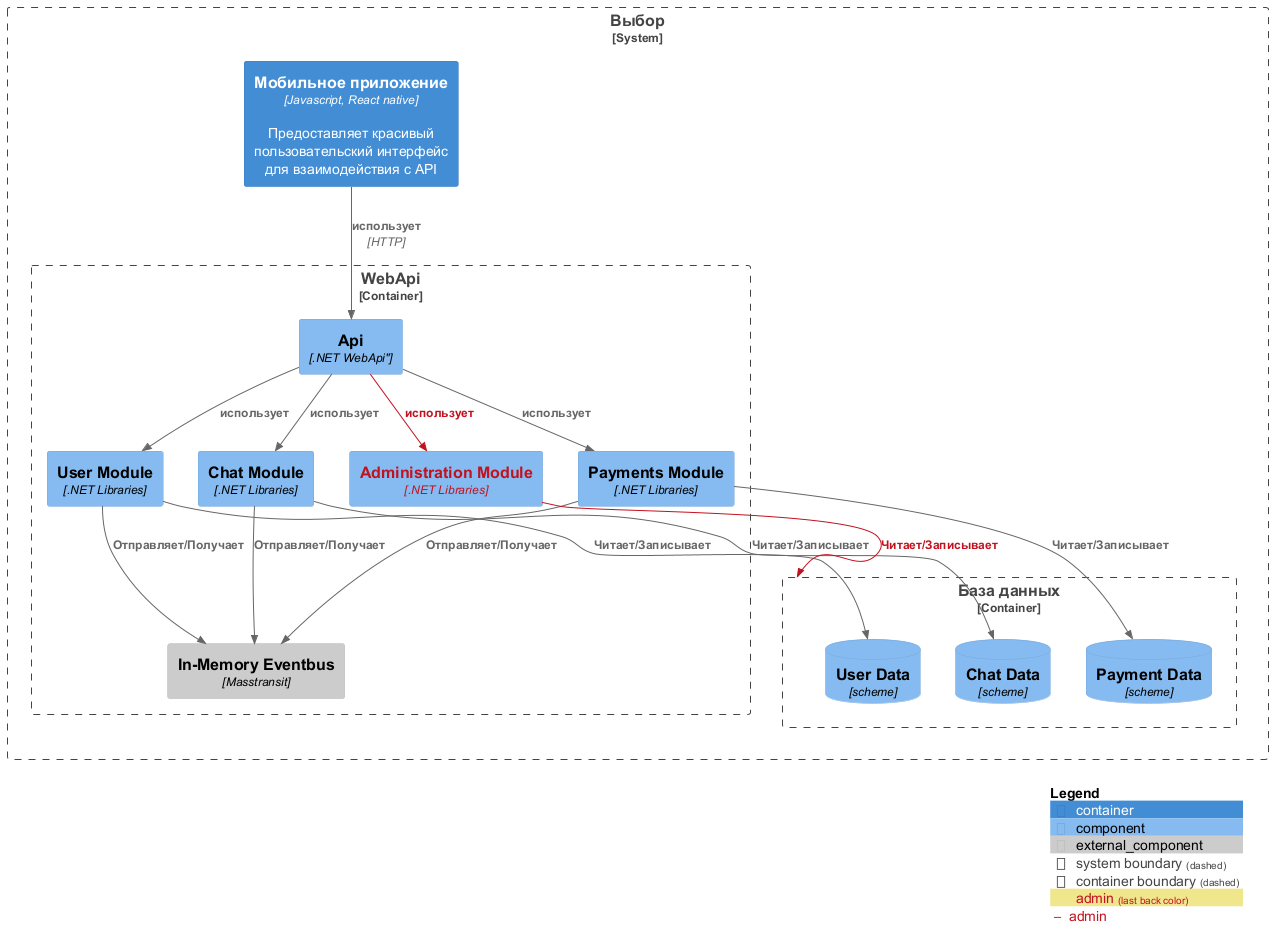

The diagram above was rendered by PlantUML. Its source (embedded in the PNG):
@startuml
!include https://raw.githubusercontent.com/plantuml-stdlib/C4-PlantUML/master/C4_Container.puml
!include https://raw.githubusercontent.com/plantuml-stdlib/C4-PlantUML/master/C4_Component.puml
!define DEVICONS https://raw.githubusercontent.com/tupadr3/plantuml-icon-font-sprites/master/devicons

AddElementTag("admin", $fontColor="#c1121f")
AddRelTag("admin", $lineColor="#c1121f", $textColor="#c1121f")

System_Boundary(systemAlias, "Выбор") {
    Container_Boundary(webApi, "WebApi") {
        Component(admin, "Administration Module", ".NET Libraries", $tags="admin")
        Component(user, "User Module", ".NET Libraries") 
        Component(chat, "Chat Module", ".NET Libraries")
        Component(payment, "Payments Module", ".NET Libraries")
        Component(api, "Api", .NET WebApi")
        Component_Ext(eventbus, "In-Memory Eventbus", "Masstransit")
    }
    Container(clientApp, "Мобильное приложение", "Javascript, React native", "Предоставляет красивый пользовательский интерфейс для взаимодействия с API")
    Container_Boundary(db, "База данных") {
        ComponentDb(userData, "User Data", "scheme")
        ComponentDb(chatData, "Chat Data", "scheme")
        ComponentDb(paymentData, "Payment Data", "scheme")
    }

    Rel(api, user, "использует")
    Rel(api, chat, "использует")
    Rel(api, payment, "использует")
    Rel(api, admin, "использует", $tags="admin")
    Rel(user, eventbus, "Отправляет/Получает")
    Rel(chat, eventbus, "Отправляет/Получает")
    Rel(payment, eventbus, "Отправляет/Получает")
    Rel(user, userData, "Читает/Записывает")
    Rel(chat, chatData, "Читает/Записывает")
    Rel(payment, paymentData, "Читает/Записывает")
    Rel(admin, db, "Читает/Записывает", $tags="admin")
    Rel(clientApp, api, "использует", "HTTP")
}

SHOW_LEGEND()

@enduml